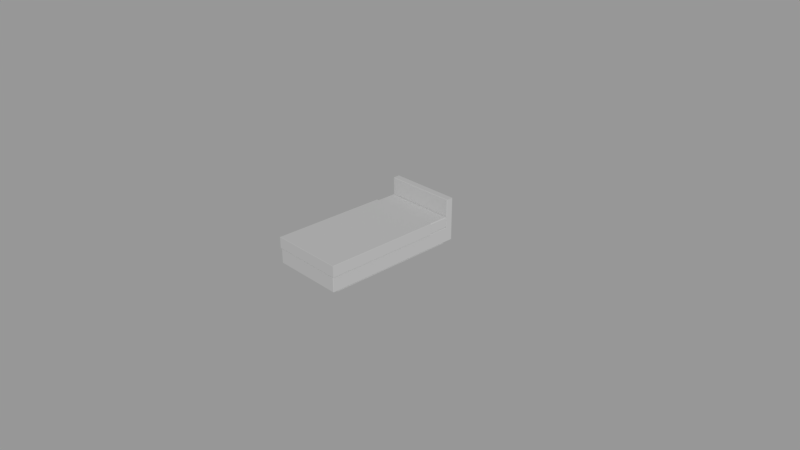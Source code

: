 # Source: bed-single.blend  (saved by Blender 2.78.0; exported with 4.5.12 LTS)
import bpy
from mathutils import Matrix  # noqa: F401  (used for matrix-valued properties, if any)

bpy.ops.wm.read_factory_settings(use_empty=True)
scene = bpy.context.scene
scene.name = 'Scene'

# ---- collections
col_collection_1 = bpy.data.collections.new('Collection 1'); scene.collection.children.link(col_collection_1)

# ---- world
world_world = bpy.data.worlds.new('World'); scene.world = world_world
world_world.color = (0.3108, 0.3108, 0.3108)
world_world.use_sun_shadow = False
world_world.sun_shadow_jitter_overblur = 0.0
world_world.cycles.sampling_method = 'MANUAL'

# ---- cameras
cam_camera = bpy.data.cameras.new('Camera')
cam_camera.clip_end = 100.0
cam_camera.lens = 35.0
cam_camera.sensor_width = 32.0
cam_camera.sensor_height = 18.0
cam_camera.ortho_scale = 7.314
cam_camera.dof.focus_distance = 0.0

# ---- lights
light_lamp = bpy.data.lights.new('Lamp', 'SUN')
light_lamp.transmission_factor = 0.0
light_lamp.cutoff_distance = 30.0
light_lamp.angle = 0.1993
light_lamp.energy = 1.0
light_lamp.shadow_buffer_clip_start = 1.001
light_lamp.shadow_soft_size = 0.1
light_lamp.shadow_cascade_max_distance = 1000.0

# ---- meshes
me_cube_002 = bpy.data.meshes.new('Cube.002')
me_cube_002.from_pydata([(-0.5056, 0.5982, 0.4028), (0.5058, 0.5982, 0.4028), (-0.5056, 0.5982, 0.2544), (0.5058, -1.001, 0.2544), (0.5058, 0.5982, 0.2544), (-0.5056, -1.001, 0.2544), (0.5109, -1.006, 0.2544), (-0.5107, 0.5982, 0.2544), (-0.5107, -1.006, 0.2544), (0.5109, 0.5982, 0.2544), (-0.5107, -1.006, 0.4053), (-0.5082, -1.003, 0.4078), (0.5084, 0.5982, 0.4078), (0.5109, 0.5982, 0.4053), (0.5091, 0.5982, 0.4061), (-0.5107, 0.5982, 0.4053), (-0.5082, 0.5982, 0.4078), (-0.5089, 0.5982, 0.4061), (0.5084, -1.003, 0.4078), (0.5109, -1.006, 0.4053)], [], [(1, 0, 17, 16, 12, 14), (5, 3, 6, 8), (13, 19, 6, 9), (16, 11, 18, 12), (2, 5, 8, 7), (0, 2, 7, 15, 17), (3, 4, 9, 6), (19, 10, 8, 6), (4, 1, 14, 13, 9), (12, 13, 14), (15, 16, 17), (11, 16, 15, 10), (18, 11, 10, 19), (12, 18, 19, 13), (10, 15, 7, 8)])
me_cube_002.use_remesh_preserve_volume = False
me_cube_002.use_remesh_preserve_attributes = False
me_cube_002.use_mirror_vertex_groups = False
me_cube_002.update()
me_cube_001 = bpy.data.meshes.new('Cube.001')
me_cube_001.from_pydata([(-0.4899, -1.0, 0.26), (-0.4999, -0.99, 0.26), (-0.4899, -0.99, 0.25), (0.4901, -1.0, 0.26), (0.4901, -0.99, 0.25), (0.5001, -0.99, 0.26), (-0.4899, 0.9, 0.26), (-0.4899, 0.89, 0.25), (-0.4999, 0.89, 0.26), (0.4901, 0.9, 0.26), (0.5001, 0.89, 0.26), (0.4901, 0.89, 0.25), (-0.4999, -0.99, 0.39), (-0.4899, -1.0, 0.39), (-0.4899, -0.99, 0.4), (0.4901, 0.9, 0.39), (0.4901, 0.89, 0.4), (0.5001, 0.89, 0.39), (0.4901, -1.0, 0.39), (0.5001, -0.99, 0.39), (0.4901, -0.99, 0.4), (-0.4899, 0.9, 0.39), (-0.4999, 0.89, 0.39), (-0.4899, 0.89, 0.4)], [], [(5, 10, 17, 19), (4, 2, 7, 11), (9, 6, 21, 15), (8, 1, 12, 22), (0, 1, 2), (3, 4, 5), (6, 7, 8), (9, 10, 11), (12, 13, 14), (15, 16, 17), (18, 19, 20), (21, 22, 23), (23, 14, 20, 16), (3, 0, 2, 4), (1, 8, 7, 2), (10, 5, 4, 11), (6, 9, 11, 7), (14, 23, 22, 12), (23, 16, 15, 21), (16, 20, 19, 17), (0, 13, 12, 1), (18, 3, 5, 19), (21, 6, 8, 22), (9, 15, 17, 10), (20, 14, 13, 18), (0, 3, 18, 13)])
me_cube_001.use_remesh_preserve_volume = False
me_cube_001.use_remesh_preserve_attributes = False
me_cube_001.use_mirror_vertex_groups = False
me_cube_001.update()
me_cube = bpy.data.meshes.new('Cube')
me_cube.from_pydata([(-0.4999, 0.9, 0.05), (0.5001, 0.9, 0.05), (-0.3999, -0.9, 0.0), (0.4001, 1.0, 0.25), (0.4001, 1.0, 0.05), (-0.4499, -0.9, 0.0), (-0.4499, 0.9, 0.0), (0.4001, 0.9, 0.05), (0.4001, 0.9, 0.25), (0.4501, -0.9, 0.0), (0.5001, 0.95, 0.05), (-0.4999, 0.95, 0.05), (0.4001, -1.0, 0.05), (-0.4999, 0.9, 0.05), (0.5001, 0.9, 0.05), (0.4001, -0.9, 0.25), (0.5001, -0.9, 0.05), (0.4001, 0.9, 0.0), (0.4501, 0.9, 0.0), (0.4001, 0.9, 0.05), (-0.4999, -0.9, 0.05), (-0.3999, 1.0, 0.05), (-0.3999, 0.9, 0.05), (-0.3999, 1.0, 0.25), (-0.3999, 0.9, 0.25), (0.4501, -0.9, 0.25), (-0.3999, -1.0, 0.05), (0.4501, -0.9, 0.05), (-0.3999, 0.9, 0.05), (0.4001, -0.9, 0.05), (-0.4499, 1.0, 0.05), (-0.4499, 0.9, 0.05), (-0.4499, -0.9, 0.25), (-0.4499, -0.9, 0.05), (-0.4499, 0.9, 0.05), (-0.3999, 0.9, 0.0), (-0.4499, 1.0, 0.25), (-0.4499, 0.9, 0.25), (-0.4499, -1.0, 0.05), (-0.3999, -0.9, 0.25), (0.4501, 1.0, 0.25), (0.4501, -1.0, 0.05), (0.4501, 1.0, 0.05), (0.4501, 0.9, 0.05), (0.4501, 0.9, 0.25), (-0.3999, -0.9, 0.05), (0.4001, -0.9, 0.0), (0.4501, 0.9, 0.05), (-0.4949, -1.0, 0.05), (-0.4999, -0.995, 0.05), (-0.4999, -0.995, 0.245), (-0.4949, -1.0, 0.245), (-0.4949, -0.995, 0.25), (-0.4999, 0.995, 0.05), (-0.4949, 1.0, 0.05), (-0.4999, 0.995, 0.25), (-0.4949, 1.0, 0.25), (0.5001, -0.995, 0.05), (0.4951, -1.0, 0.05), (0.4951, -1.0, 0.245), (0.5001, -0.995, 0.245), (0.4951, -0.995, 0.25), (0.4951, 1.0, 0.05), (0.5001, 0.995, 0.05), (0.4951, 1.0, 0.25), (0.5001, 0.995, 0.25), (-0.4949, 0.9, 0.25), (-0.4999, 0.905, 0.245), (0.5001, 0.905, 0.245), (0.4951, 0.9, 0.25), (0.4001, -0.995, 0.25), (0.4001, -1.0, 0.245), (-0.3999, -0.995, 0.25), (-0.3999, -1.0, 0.245), (-0.4499, -1.0, 0.245), (-0.4499, -0.995, 0.25), (-0.4999, -0.9, 0.245), (-0.4949, -0.9, 0.25), (0.4501, -1.0, 0.245), (0.4501, -0.995, 0.25), (0.5001, -0.9, 0.245), (0.4951, -0.9, 0.25), (0.4501, 1.0, 0.64), (0.4501, 0.995, 0.645), (0.4951, 1.0, 0.64), (0.5001, 0.995, 0.645), (0.4501, 0.905, 0.645), (0.4501, 0.9, 0.64), (0.4951, 0.9, 0.64), (0.5001, 0.905, 0.645), (-0.3999, 1.0, 0.64), (-0.3999, 0.995, 0.645), (0.4001, 0.995, 0.645), (0.4001, 1.0, 0.64), (-0.3999, 0.905, 0.645), (-0.3999, 0.9, 0.64), (0.4001, 0.9, 0.64), (0.4001, 0.905, 0.645), (-0.4949, 0.9, 0.64), (-0.4999, 0.905, 0.645), (-0.4949, 1.0, 0.64), (-0.4999, 0.995, 0.645), (-0.4499, 1.0, 0.64), (-0.4499, 0.995, 0.645), (-0.4499, 0.905, 0.645), (-0.4499, 0.9, 0.64)], [], [(5, 6, 35, 2), (64, 40, 82, 84), (10, 14, 47, 42, 62, 63), (77, 52, 75, 32), (7, 43, 18, 17), (43, 7, 19, 47), (55, 67, 99, 101), (0, 11, 13), (68, 65, 85, 89), (63, 65, 68, 1, 10), (22, 45, 2, 35), (8, 15, 25, 44), (41, 12, 29, 27), (3, 23, 90, 93), (41, 78, 71, 12), (38, 33, 45, 26), (9, 46, 17, 18), (0, 67, 55, 53, 11), (42, 47, 19, 4), (4, 19, 28, 21), (29, 7, 17, 46), (29, 45, 22, 7), (66, 37, 105, 98), (31, 0, 13, 34), (10, 1, 14), (1, 16, 27, 43), (80, 60, 57, 16), (12, 71, 73, 26), (21, 23, 3, 4), (30, 36, 23, 21), (44, 69, 88, 87), (37, 32, 39, 24), (7, 22, 28, 19), (31, 22, 35, 6), (24, 39, 15, 8), (12, 26, 45, 29), (40, 3, 93, 82), (38, 74, 51, 48), (15, 70, 79, 25), (26, 73, 74, 38), (66, 77, 32, 37), (54, 56, 36, 30), (33, 31, 6, 5), (21, 28, 34, 30), (68, 80, 16, 1), (45, 33, 5, 2), (34, 13, 11, 53, 54, 30), (22, 31, 34, 28), (43, 27, 9, 18), (83, 92, 97, 86), (32, 75, 72, 39), (16, 57, 58, 41, 27), (27, 29, 46, 9), (42, 40, 64, 62), (20, 0, 31, 33), (44, 25, 81, 69), (48, 49, 20, 33, 38), (39, 72, 70, 15), (1, 43, 47, 14), (25, 79, 61, 81), (4, 3, 40, 42), (85, 83, 86, 89), (23, 36, 102, 90), (92, 91, 94, 97), (8, 44, 87, 96), (37, 24, 95, 105), (103, 101, 99, 104), (24, 8, 96, 95), (91, 103, 104, 94), (58, 59, 78, 41), (20, 76, 67, 0), (36, 56, 100, 102), (50, 51, 52), (59, 60, 61), (48, 51, 50, 49), (56, 54, 53, 55), (65, 63, 62, 64), (59, 58, 57, 60), (75, 52, 51, 74), (79, 70, 71, 78), (81, 61, 60, 80), (77, 66, 67, 76), (70, 72, 73, 71), (72, 75, 74, 73), (52, 77, 76, 50), (99, 67, 66, 98), (61, 79, 78, 59), (69, 81, 80, 68), (83, 85, 84, 82), (87, 88, 89, 86), (91, 92, 93, 90), (95, 96, 97, 94), (103, 91, 90, 102), (105, 95, 94, 104), (101, 103, 102, 100), (98, 105, 104, 99), (92, 83, 82, 93), (96, 87, 86, 97), (68, 89, 88, 69), (85, 65, 64, 84), (55, 101, 100, 56), (49, 50, 76, 20)])
me_cube.use_remesh_preserve_volume = False
me_cube.use_remesh_preserve_attributes = False
me_cube.use_mirror_vertex_groups = False
me_cube.update()

# ---- objects
ob_sheet = bpy.data.objects.new('sheet', me_cube_002)
ob_mattress = bpy.data.objects.new('mattress', me_cube_001)
ob_bed = bpy.data.objects.new('bed', me_cube)
ob_lamp = bpy.data.objects.new('Lamp', light_lamp)
ob_camera = bpy.data.objects.new('Camera', cam_camera)

# ---- transforms, parenting, visibility, modifiers, constraints
ob_sheet.location = (0.0, 0.0, 0.0)
ob_sheet.lineart.crease_threshold = 0.0
ob_mattress.location = (0.0, 0.0, 0.0)
ob_mattress.lineart.crease_threshold = 0.0
ob_bed.location = (0.0, 0.0, 0.0)
ob_bed.lineart.crease_threshold = 0.0
ob_lamp.location = (4.076, 1.005, 5.904)
ob_lamp.rotation_euler = (0.9267, 0.4394, 0.6496)
ob_lamp.lock_rotations_4d = False
ob_lamp.empty_display_type = 'ARROWS'
ob_lamp.color = (0.0, 0.0, 0.0, 0.0)
ob_lamp.lineart.crease_threshold = 0.0
ob_camera.location = (7.481, -6.508, 5.344)
ob_camera.rotation_euler = (1.109, 0.0, 0.8149)
ob_camera.lock_rotations_4d = False
ob_camera.empty_display_type = 'ARROWS'
ob_camera.color = (0.0, 0.0, 0.0, 0.0)
ob_camera.display_type = 'WIRE'
ob_camera.lineart.crease_threshold = 0.0

# ---- collection membership
col_collection_1.objects.link(ob_sheet)
col_collection_1.objects.link(ob_mattress)
col_collection_1.objects.link(ob_bed)
col_collection_1.objects.link(ob_lamp)
col_collection_1.objects.link(ob_camera)

# ---- scene / render settings (as saved in the file)
scene.camera = ob_camera
scene.frame_start = 1; scene.frame_end = 250; scene.frame_set(0)
scene.render.engine = 'CYCLES'
scene.render.resolution_percentage = 50
scene.render.dither_intensity = 0.0
scene.cycles.use_denoising = False
scene.cycles.samples = 128
scene.cycles.sampling_pattern = 'TABULATED_SOBOL'
scene.cycles.light_sampling_threshold = 0.0
scene.cycles.use_adaptive_sampling = False
scene.cycles.use_light_tree = False
scene.cycles.blur_glossy = 0.0
scene.cycles.sample_clamp_indirect = 0.0
scene.view_settings.view_transform = 'Standard'
bpy.context.view_layer.update()

